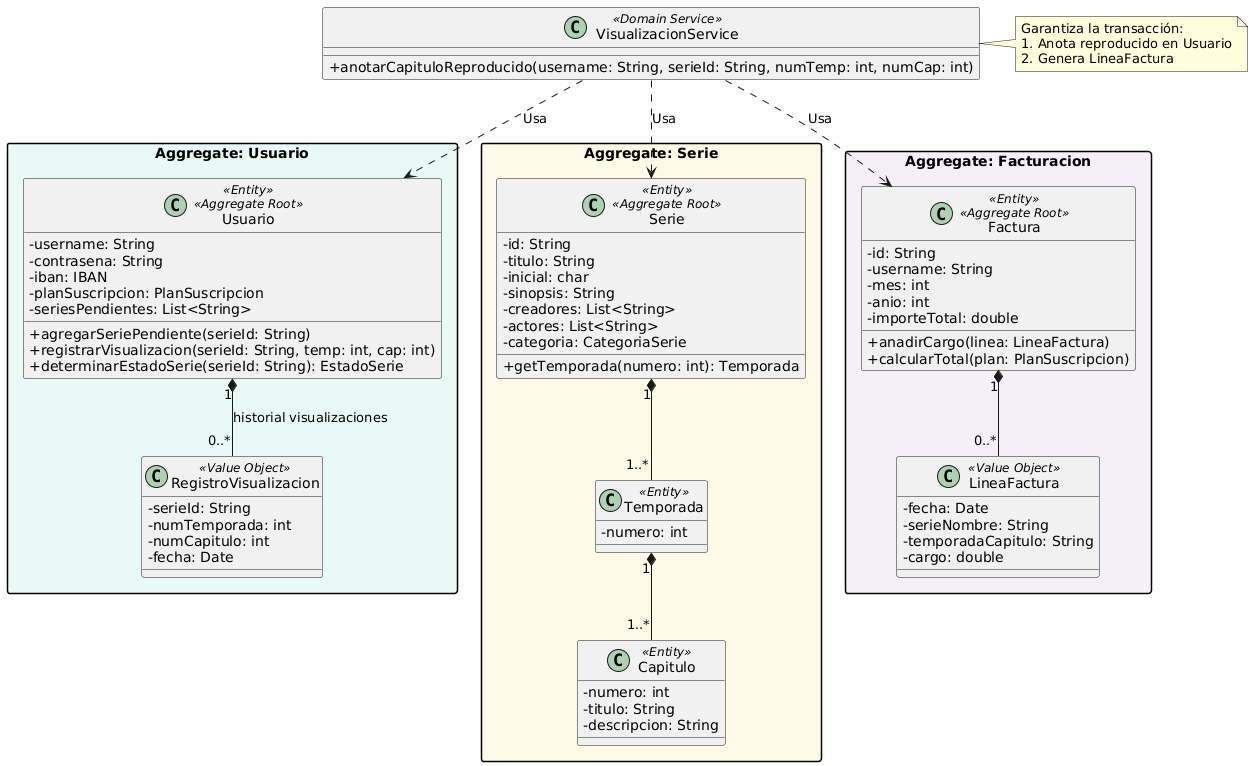

The diagram above was rendered by PlantUML. Its source (embedded in the PNG):
@startuml
skinparam classAttributeIconSize 0
skinparam packageStyle rectangle

package "Aggregate: Usuario" #E8F8F5 {
    class Usuario <<Entity>> <<Aggregate Root>> {
        - username: String
        - contrasena: String
        - iban: IBAN
        - planSuscripcion: PlanSuscripcion
        - seriesPendientes: List<String>
        + agregarSeriePendiente(serieId: String)
        + registrarVisualizacion(serieId: String, temp: int, cap: int)
        + determinarEstadoSerie(serieId: String): EstadoSerie
    }
    
    class RegistroVisualizacion <<Value Object>> {
        - serieId: String
        - numTemporada: int
        - numCapitulo: int
        - fecha: Date
    }
    
    Usuario "1" *-- "0..*" RegistroVisualizacion : "historial visualizaciones"
}

package "Aggregate: Serie" #FEF9E7 {
    class Serie <<Entity>> <<Aggregate Root>> {
        - id: String
        - titulo: String
        - inicial: char
        - sinopsis: String
        - creadores: List<String>
        - actores: List<String>
        - categoria: CategoriaSerie
        + getTemporada(numero: int): Temporada
    }
    
    class Temporada <<Entity>> {
        - numero: int
    }
    
    class Capitulo <<Entity>> {
        - numero: int
        - titulo: String
        - descripcion: String
    }
    
    Serie "1" *-- "1..*" Temporada
    Temporada "1" *-- "1..*" Capitulo
}

package "Aggregate: Facturacion" #F5EEF8 {
    class Factura <<Entity>> <<Aggregate Root>> {
        - id: String
        - username: String
        - mes: int
        - anio: int
        - importeTotal: double
        + anadirCargo(linea: LineaFactura)
        + calcularTotal(plan: PlanSuscripcion)
    }
    
    class LineaFactura <<Value Object>> {
        - fecha: Date
        - serieNombre: String
        - temporadaCapitulo: String
        - cargo: double
    }
    
    Factura "1" *-- "0..*" LineaFactura
}

class VisualizacionService <<Domain Service>> {
    + anotarCapituloReproducido(username: String, serieId: String, numTemp: int, numCap: int)
}

VisualizacionService ..> Usuario : "Usa"
VisualizacionService ..> Serie : "Usa"
VisualizacionService ..> Factura : "Usa"

note right of VisualizacionService
  Garantiza la transacción:
  1. Anota reproducido en Usuario
  2. Genera LineaFactura
end note
@enduml